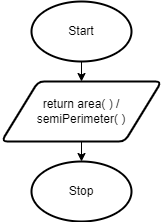

The diagram above was exported from draw.io. Its source (the exported page's mxGraphModel, read from the mxfile embedded in the PNG):
<mxGraphModel dx="434" dy="381" grid="1" gridSize="10" guides="1" tooltips="1" connect="1" arrows="1" fold="1" page="1" pageScale="1" pageWidth="827" pageHeight="1169" math="0" shadow="0">
  <root>
    <mxCell id="0" />
    <mxCell id="1" parent="0" />
    <mxCell id="51" style="edgeStyle=none;html=1;exitX=0.5;exitY=1;exitDx=0;exitDy=0;exitPerimeter=0;entryX=0.5;entryY=0;entryDx=0;entryDy=0;" parent="1" source="19" target="21" edge="1">
      <mxGeometry relative="1" as="geometry" />
    </mxCell>
    <mxCell id="19" value="Start" style="strokeWidth=2;html=1;shape=mxgraph.flowchart.start_1;whiteSpace=wrap;" parent="1" vertex="1">
      <mxGeometry x="130" y="40" width="100" height="60" as="geometry" />
    </mxCell>
    <mxCell id="65" style="edgeStyle=none;html=1;exitX=0.5;exitY=1;exitDx=0;exitDy=0;entryX=0.5;entryY=0;entryDx=0;entryDy=0;entryPerimeter=0;" parent="1" source="21" target="22" edge="1">
      <mxGeometry relative="1" as="geometry">
        <mxPoint x="180" y="170" as="targetPoint" />
      </mxGeometry>
    </mxCell>
    <mxCell id="21" value="return area( ) / semiPerimeter( )" style="shape=parallelogram;html=1;strokeWidth=2;perimeter=parallelogramPerimeter;whiteSpace=wrap;rounded=1;arcSize=12;size=0.23;" parent="1" vertex="1">
      <mxGeometry x="100" y="120" width="160" height="60" as="geometry" />
    </mxCell>
    <mxCell id="22" value="Stop" style="strokeWidth=2;html=1;shape=mxgraph.flowchart.start_1;whiteSpace=wrap;" parent="1" vertex="1">
      <mxGeometry x="130" y="200" width="100" height="60" as="geometry" />
    </mxCell>
  </root>
</mxGraphModel>